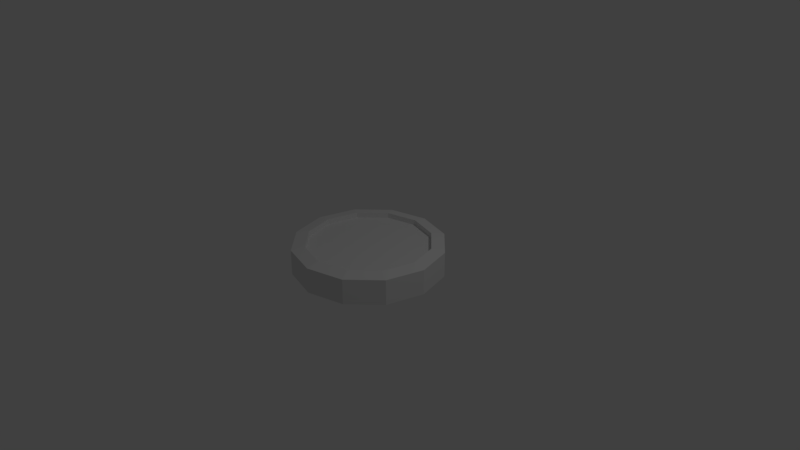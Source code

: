 # Source: coin.blend  (saved by Blender 2.78.0; exported with 4.5.12 LTS)
import bpy
from mathutils import Matrix  # noqa: F401  (used for matrix-valued properties, if any)

bpy.ops.wm.read_factory_settings(use_empty=True)
scene = bpy.context.scene
scene.name = 'Scene'

# ---- collections
col_collection_1 = bpy.data.collections.new('Collection 1'); scene.collection.children.link(col_collection_1)

# ---- materials (node trees are filled in below, after node groups)
mat_material_001 = bpy.data.materials.new('Material.001')
mat_material_001.alpha_threshold = 0.0
mat_material_001.use_transparent_shadow = False
mat_material_001.roughness = 0.5

# ---- material node trees

# ---- world
world_world = bpy.data.worlds.new('World'); scene.world = world_world
world_world.color = (0.05088, 0.05088, 0.05088)
world_world.use_sun_shadow = False
world_world.sun_shadow_jitter_overblur = 0.0
world_world.cycles.sampling_method = 'MANUAL'

# ---- cameras
cam_camera = bpy.data.cameras.new('Camera')
cam_camera.clip_end = 100.0
cam_camera.lens = 35.0
cam_camera.sensor_width = 32.0
cam_camera.sensor_height = 18.0
cam_camera.ortho_scale = 7.314
cam_camera.dof.focus_distance = 0.0
cam_camera.dof.aperture_fstop = 128.0

# ---- lights
light_lamp = bpy.data.lights.new('Lamp', 'POINT')
light_lamp.transmission_factor = 0.0
light_lamp.cutoff_distance = 30.0
light_lamp.energy = 100.0
light_lamp.shadow_buffer_clip_start = 1.001
light_lamp.shadow_soft_size = 0.1
light_lamp.shadow_maximum_resolution = 0.006
light_lamp.use_absolute_resolution = True

# ---- meshes
me_cylinder = bpy.data.meshes.new('Cylinder')
me_cylinder.from_pydata([(0.0, 1.0, 0.7459), (0.0, 1.0, -0.7459), (0.5, 0.866, 0.7459), (0.5, 0.866, -0.7459), (0.866, 0.5, 0.7459), (0.866, 0.5, -0.7459), (1.0, -4.371e-08, 0.7459), (1.0, -4.371e-08, -0.7459), (0.866, -0.5, 0.7459), (0.866, -0.5, -0.7459), (0.5, -0.866, 0.7459), (0.5, -0.866, -0.7459), (1.51e-07, -1.0, 0.7459), (1.51e-07, -1.0, -0.7459), (-0.5, -0.866, 0.7459), (-0.5, -0.866, -0.7459), (-0.866, -0.5, 0.7459), (-0.866, -0.5, -0.7459), (-1.0, -4.649e-07, 0.7459), (-1.0, -4.649e-07, -0.7459), (-0.866, 0.5, 0.7459), (-0.866, 0.5, -0.7459), (-0.5, 0.866, 0.7459), (-0.5, 0.866, -0.7459), (-5.284e-09, 0.8227, 0.8869), (0.4113, 0.7125, 0.8869), (0.4113, 0.7125, -0.8869), (-5.284e-09, 0.8227, -0.8869), (0.7125, 0.4113, 0.8869), (0.7125, 0.4113, -0.8869), (0.8227, -6.062e-08, 0.8869), (0.8227, -6.062e-08, -0.8869), (0.7125, -0.4113, 0.8869), (0.7125, -0.4113, -0.8869), (0.4113, -0.7125, 0.8869), (0.4113, -0.7125, -0.8869), (1.189e-07, -0.8227, 0.8869), (1.189e-07, -0.8227, -0.8869), (-0.4113, -0.7125, 0.8869), (-0.4113, -0.7125, -0.8869), (-0.7125, -0.4113, 0.8869), (-0.7125, -0.4113, -0.8869), (-0.8227, -4.071e-07, 0.8869), (-0.8227, -4.071e-07, -0.8869), (-0.7125, 0.4113, 0.8869), (-0.7125, 0.4113, -0.8869), (-0.4113, 0.7125, 0.8869), (-0.4113, 0.7125, -0.8869), (-5.284e-09, 0.8227, 0.5722), (0.4113, 0.7125, 0.5722), (0.4113, 0.7125, -0.5722), (-5.284e-09, 0.8227, -0.5722), (0.7125, 0.4113, 0.5722), (0.7125, 0.4113, -0.5722), (0.8227, -6.062e-08, 0.5722), (0.8227, -6.062e-08, -0.5722), (0.7125, -0.4113, 0.5722), (0.7125, -0.4113, -0.5722), (0.4113, -0.7125, 0.5722), (0.4113, -0.7125, -0.5722), (1.189e-07, -0.8227, 0.5722), (1.189e-07, -0.8227, -0.5722), (-0.4113, -0.7125, 0.5722), (-0.4113, -0.7125, -0.5722), (-0.7125, -0.4113, 0.5722), (-0.7125, -0.4113, -0.5722), (-0.8227, -4.071e-07, 0.5722), (-0.8227, -4.071e-07, -0.5722), (-0.7125, 0.4113, 0.5722), (-0.7125, 0.4113, -0.5722), (-0.4113, 0.7125, 0.5722), (-0.4113, 0.7125, -0.5722)], [], [(0, 2, 3, 1), (2, 4, 5, 3), (4, 6, 7, 5), (6, 8, 9, 7), (8, 10, 11, 9), (10, 12, 13, 11), (12, 14, 15, 13), (14, 16, 17, 15), (16, 18, 19, 17), (18, 20, 21, 19), (0, 22, 46, 24), (20, 22, 23, 21), (22, 0, 1, 23), (14, 12, 36, 38), (37, 39, 63, 61), (46, 44, 68, 70), (3, 5, 29, 26), (13, 15, 39, 37), (23, 1, 27, 47), (10, 8, 32, 34), (20, 18, 42, 44), (9, 11, 35, 33), (19, 21, 45, 43), (6, 4, 28, 30), (16, 14, 38, 40), (2, 0, 24, 25), (5, 7, 31, 29), (15, 17, 41, 39), (1, 3, 26, 27), (12, 10, 34, 36), (22, 20, 44, 46), (11, 13, 37, 35), (21, 23, 47, 45), (8, 6, 30, 32), (18, 16, 40, 42), (7, 9, 33, 31), (17, 19, 43, 41), (4, 2, 25, 28), (50, 53, 55, 57, 59, 61, 63, 65, 67, 69, 71, 51), (48, 70, 68, 66, 64, 62, 60, 58, 56, 54, 52, 49), (32, 30, 54, 56), (45, 47, 71, 69), (40, 38, 62, 64), (31, 33, 57, 55), (24, 46, 70, 48), (25, 24, 48, 49), (39, 41, 65, 63), (34, 32, 56, 58), (47, 27, 51, 71), (27, 26, 50, 51), (42, 40, 64, 66), (33, 35, 59, 57), (28, 25, 49, 52), (41, 43, 67, 65), (36, 34, 58, 60), (26, 29, 53, 50), (44, 42, 66, 68), (35, 37, 61, 59), (30, 28, 52, 54), (43, 45, 69, 67), (38, 36, 60, 62), (29, 31, 55, 53)])
_uv = me_cylinder.uv_layers.new(name='UVMap')
_uv.uv.foreach_set('vector', [0.6628, 0.03225, 0.7458, 0.03225, 0.7458, 0.1927, 0.6628, 0.1927, 0.7458, 0.03225, 0.8289, 0.03225, 0.8289, 0.1927, 0.7458, 0.1927, 0.8289, 0.03225, 0.9119, 0.03225, 0.9119, 0.1927, 0.8289, 0.1927, 0.9119, 0.03225, 0.9949, 0.03225, 0.9949, 0.1927, 0.9119, 0.1927, -0.001455, 0.03225, 0.08158, 0.03225, 0.08158, 0.1927, -0.001455, 0.1927, 0.08158, 0.03225, 0.1646, 0.03225, 0.1646, 0.1927, 0.08158, 0.1927, 0.1646, 0.03225, 0.2476, 0.03225, 0.2476, 0.1927, 0.1646, 0.1927, 0.2476, 0.03225, 0.3307, 0.03225, 0.3307, 0.1927, 0.2476, 0.1927, 0.3307, 0.03225, 0.4137, 0.03225, 0.4137, 0.1927, 0.3307, 0.1927, 0.4137, 0.03225, 0.4967, 0.03225, 0.4967, 0.1927, 0.4137, 0.1927, 0.5753, 0.9685, 0.3847, 0.9685, 0.405, 0.8925, 0.556, 0.892, 0.4967, 0.03225, 0.5798, 0.03225, 0.5798, 0.1927, 0.4967, 0.1927, 0.5798, 0.03225, 0.6628, 0.03225, 0.6628, 0.1927, 0.5798, 0.1927, 0.2172, 0.3613, 0.3836, 0.2688, 0.4028, 0.3452, 0.2714, 0.418, 0.5538, 0.3394, 0.6841, 0.4086, 0.6672, 0.4341, 0.5533, 0.3737, 0.405, 0.8925, 0.2738, 0.8197, 0.2925, 0.7909, 0.4094, 0.8564, 0.2176, 0.8782, 0.1209, 0.7149, 0.1964, 0.6948, 0.2724, 0.8221, 0.5722, 0.2639, 0.738, 0.3526, 0.6841, 0.4086, 0.5538, 0.3394, 0.5749, 0.9667, 0.3842, 0.9699, 0.4035, 0.8937, 0.5541, 0.8905, 0.5738, 0.2688, 0.7393, 0.3612, 0.6848, 0.4171, 0.5536, 0.3447, 0.219, 0.8756, 0.1216, 0.7136, 0.1967, 0.6929, 0.2738, 0.8197, 0.2197, 0.3627, 0.3839, 0.2684, 0.4045, 0.344, 0.2741, 0.4192, 0.8358, 0.7048, 0.7401, 0.8702, 0.6846, 0.814, 0.76, 0.6838, 0.8371, 0.5224, 0.8386, 0.7117, 0.7632, 0.6909, 0.7621, 0.5432, 0.1204, 0.5245, 0.2172, 0.3613, 0.2714, 0.418, 0.1956, 0.5453, 0.742, 0.8755, 0.5753, 0.9685, 0.556, 0.892, 0.6875, 0.8189, 0.1209, 0.7149, 0.1218, 0.5253, 0.197, 0.5468, 0.1964, 0.6948, 0.738, 0.3526, 0.8354, 0.5145, 0.76, 0.535, 0.6841, 0.4086, 0.3842, 0.9699, 0.2176, 0.8782, 0.2724, 0.8221, 0.4035, 0.8937, 0.3836, 0.2688, 0.5738, 0.2688, 0.5536, 0.3447, 0.4028, 0.3452, 0.3847, 0.9685, 0.219, 0.8756, 0.2738, 0.8197, 0.405, 0.8925, 0.3839, 0.2684, 0.5722, 0.2639, 0.5538, 0.3394, 0.4045, 0.344, 0.7401, 0.8702, 0.5749, 0.9667, 0.5541, 0.8905, 0.6846, 0.814, 0.7393, 0.3612, 0.8371, 0.5224, 0.7621, 0.5432, 0.6848, 0.4171, 0.1216, 0.7136, 0.1204, 0.5245, 0.1956, 0.5453, 0.1967, 0.6929, 0.1218, 0.5253, 0.2197, 0.3627, 0.2741, 0.4192, 0.197, 0.5468, 0.8354, 0.5145, 0.8358, 0.7048, 0.76, 0.6838, 0.76, 0.535, 0.8386, 0.7117, 0.742, 0.8755, 0.6875, 0.8189, 0.7632, 0.6909, 0.2904, 0.7951, 0.225, 0.6835, 0.2276, 0.5551, 0.2996, 0.4457, 0.419, 0.3787, 0.5533, 0.3737, 0.6672, 0.4341, 0.7307, 0.5449, 0.7269, 0.675, 0.6578, 0.7894, 0.54, 0.8559, 0.4057, 0.8585, 0.5454, 0.8565, 0.4094, 0.8564, 0.2925, 0.7909, 0.2248, 0.6795, 0.2252, 0.5517, 0.2944, 0.443, 0.4132, 0.3815, 0.5492, 0.3816, 0.6663, 0.447, 0.7343, 0.5571, 0.733, 0.685, 0.6641, 0.7949, 0.6848, 0.4171, 0.7621, 0.5432, 0.7343, 0.5571, 0.6663, 0.447, 0.6846, 0.814, 0.5541, 0.8905, 0.54, 0.8559, 0.6578, 0.7894, 0.1956, 0.5453, 0.2714, 0.418, 0.2944, 0.443, 0.2252, 0.5517, 0.197, 0.5468, 0.2741, 0.4192, 0.2996, 0.4457, 0.2276, 0.5551, 0.556, 0.892, 0.405, 0.8925, 0.4094, 0.8564, 0.5454, 0.8565, 0.6875, 0.8189, 0.556, 0.892, 0.5454, 0.8565, 0.6641, 0.7949, 0.6841, 0.4086, 0.76, 0.535, 0.7307, 0.5449, 0.6672, 0.4341, 0.5536, 0.3447, 0.6848, 0.4171, 0.6663, 0.447, 0.5492, 0.3816, 0.5541, 0.8905, 0.4035, 0.8937, 0.4057, 0.8585, 0.54, 0.8559, 0.4035, 0.8937, 0.2724, 0.8221, 0.2904, 0.7951, 0.4057, 0.8585, 0.1967, 0.6929, 0.1956, 0.5453, 0.2252, 0.5517, 0.2248, 0.6795, 0.2741, 0.4192, 0.4045, 0.344, 0.419, 0.3787, 0.2996, 0.4457, 0.7632, 0.6909, 0.6875, 0.8189, 0.6641, 0.7949, 0.733, 0.685, 0.76, 0.535, 0.76, 0.6838, 0.7269, 0.675, 0.7307, 0.5449, 0.4028, 0.3452, 0.5536, 0.3447, 0.5492, 0.3816, 0.4132, 0.3815, 0.2724, 0.8221, 0.1964, 0.6948, 0.225, 0.6835, 0.2904, 0.7951, 0.2738, 0.8197, 0.1967, 0.6929, 0.2248, 0.6795, 0.2925, 0.7909, 0.4045, 0.344, 0.5538, 0.3394, 0.5533, 0.3737, 0.419, 0.3787, 0.7621, 0.5432, 0.7632, 0.6909, 0.733, 0.685, 0.7343, 0.5571, 0.76, 0.6838, 0.6846, 0.814, 0.6578, 0.7894, 0.7269, 0.675, 0.2714, 0.418, 0.4028, 0.3452, 0.4132, 0.3815, 0.2944, 0.443, 0.1964, 0.6948, 0.197, 0.5468, 0.2276, 0.5551, 0.225, 0.6835])
me_cylinder.materials.append(mat_material_001)
me_cylinder.use_remesh_preserve_volume = False
me_cylinder.use_remesh_preserve_attributes = False
me_cylinder.use_mirror_vertex_groups = False
me_cylinder.update()

# ---- objects
ob_cylinder = bpy.data.objects.new('Cylinder', me_cylinder)
ob_lamp = bpy.data.objects.new('Lamp', light_lamp)
ob_camera = bpy.data.objects.new('Camera', cam_camera)

# ---- transforms, parenting, visibility, modifiers, constraints
ob_cylinder.location = (0.0, 0.0, 0.0)
ob_cylinder.scale = (1.0, 1.0, -0.2269)
ob_cylinder.lineart.crease_threshold = 0.0
ob_lamp.location = (4.076, 1.005, 5.904)
ob_lamp.rotation_euler = (0.6503, 0.05522, 1.866)
ob_lamp.lock_rotations_4d = False
ob_lamp.empty_display_type = 'ARROWS'
ob_lamp.color = (0.0, 0.0, 0.0, 0.0)
ob_lamp.lineart.crease_threshold = 0.0
ob_camera.location = (7.481, -6.508, 5.344)
ob_camera.rotation_euler = (1.109, 0.0, 0.8149)
ob_camera.lock_rotations_4d = False
ob_camera.empty_display_type = 'ARROWS'
ob_camera.color = (0.0, 0.0, 0.0, 0.0)
ob_camera.display_type = 'WIRE'
ob_camera.lineart.crease_threshold = 0.0

# ---- collection membership
col_collection_1.objects.link(ob_cylinder)
col_collection_1.objects.link(ob_lamp)
col_collection_1.objects.link(ob_camera)

# ---- scene / render settings (as saved in the file)
scene.camera = ob_camera
scene.frame_start = 1; scene.frame_end = 250; scene.frame_set(1)
scene.render.engine = 'BLENDER_EEVEE_NEXT'
scene.render.resolution_percentage = 50
scene.render.dither_intensity = 0.0
scene.cycles.use_denoising = False
scene.cycles.samples = 128
scene.cycles.sampling_pattern = 'TABULATED_SOBOL'
scene.cycles.light_sampling_threshold = 0.0
scene.cycles.use_adaptive_sampling = False
scene.cycles.use_light_tree = False
scene.cycles.blur_glossy = 0.0
scene.cycles.sample_clamp_indirect = 0.0
scene.view_settings.view_transform = 'Standard'
bpy.context.view_layer.update()

